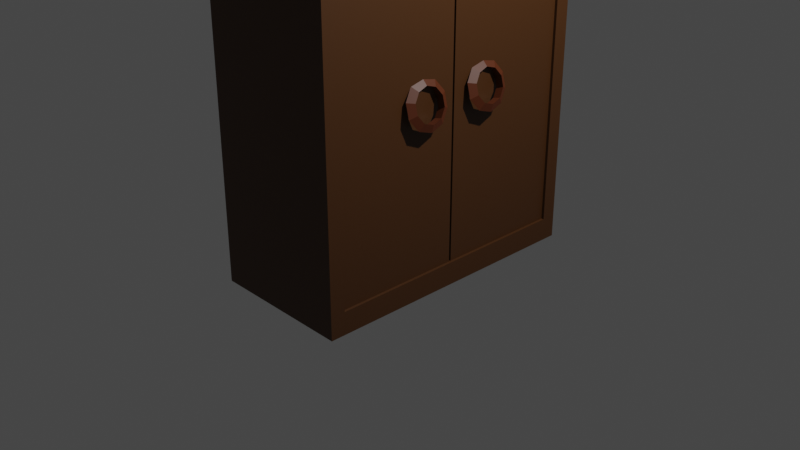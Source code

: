 # Source: Wardrobe.blend  (saved by Blender 2.90.8; exported with 4.5.12 LTS)
import bpy
from mathutils import Matrix  # noqa: F401  (used for matrix-valued properties, if any)

bpy.ops.wm.read_factory_settings(use_empty=True)
scene = bpy.context.scene
scene.name = 'Scene'

# ---- collections
col_collection = bpy.data.collections.new('Collection'); scene.collection.children.link(col_collection)

# ---- materials (node trees are filled in below, after node groups)
mat_iron_handledoor = bpy.data.materials.new('Iron_HandleDoor')
mat_iron_handledoor.use_transparent_shadow = False
mat_wood_wardrobe = bpy.data.materials.new('Wood_Wardrobe')
mat_wood_wardrobe.use_transparent_shadow = False

# ---- material node trees
mat_iron_handledoor.use_nodes = True; mat_iron_handledoor.node_tree.nodes.clear()
_N = mat_iron_handledoor.node_tree.nodes; _L = mat_iron_handledoor.node_tree.links
n0 = _N.new('ShaderNodeBsdfPrincipled'); n0.name = 'Principled BSDF'; n0.location = (10, 300)
n0.distribution = 'GGX'
n0.subsurface_method = 'BURLEY'
n0.inputs[0].default_value = (0.09463, 0.0204, 0.003559, 1.0)
n0.inputs[3].default_value = 1.45
n0.inputs[27].default_value = (0.0, 0.0, 0.0, 1.0)
n0.inputs[28].default_value = 1.0
n1 = _N.new('ShaderNodeOutputMaterial'); n1.name = 'Material Output'; n1.location = (300, 300)
_L.new(n0.outputs[0], n1.inputs[0])
n1.is_active_output = True
mat_wood_wardrobe.use_nodes = True; mat_wood_wardrobe.node_tree.nodes.clear()
_N = mat_wood_wardrobe.node_tree.nodes; _L = mat_wood_wardrobe.node_tree.links
n0 = _N.new('ShaderNodeBsdfPrincipled'); n0.name = 'Principled BSDF'; n0.location = (10, 300)
n0.distribution = 'GGX'
n0.subsurface_method = 'BURLEY'
n0.inputs[0].default_value = (0.06998, 0.02581, 0.005492, 1.0)
n0.inputs[3].default_value = 1.45
n0.inputs[27].default_value = (0.0, 0.0, 0.0, 1.0)
n0.inputs[28].default_value = 1.0
n1 = _N.new('ShaderNodeOutputMaterial'); n1.name = 'Material Output'; n1.location = (300, 300)
_L.new(n0.outputs[0], n1.inputs[0])
n1.is_active_output = True

# ---- world
world_world = bpy.data.worlds.new('World'); scene.world = world_world
world_world.use_nodes = True; world_world.node_tree.nodes.clear()
_N = world_world.node_tree.nodes; _L = world_world.node_tree.links
n0 = _N.new('ShaderNodeOutputWorld'); n0.name = 'World Output'; n0.location = (300, 300)
n1 = _N.new('ShaderNodeBackground'); n1.name = 'Background'; n1.location = (10, 300)
n1.inputs[0].default_value = (0.05088, 0.05088, 0.05088, 1.0)
_L.new(n1.outputs[0], n0.inputs[0])
n0.is_active_output = True
world_world.color = (0.05088, 0.05088, 0.05088)
world_world.use_sun_shadow = False
world_world.sun_shadow_jitter_overblur = 0.0

# ---- cameras
cam_camera = bpy.data.cameras.new('Camera')
cam_camera.clip_end = 100.0
cam_camera.ortho_scale = 7.314

# ---- lights
light_light = bpy.data.lights.new('Light', 'POINT')
light_light.transmission_factor = 0.0
light_light.energy = 1000.0
light_light.shadow_soft_size = 0.1
light_light.shadow_maximum_resolution = 0.006
light_light.use_absolute_resolution = True

# ---- meshes
me_cube = bpy.data.meshes.new('Cube')
me_cube.from_pydata([(-1.139, -1.541, -2.344), (-1.139, -1.541, 1.337), (0.3983, -1.541, -2.344), (0.3983, -1.541, 1.337), (-1.269, -1.687, 1.337), (0.5642, -1.687, 1.337), (-1.269, -1.687, 1.552), (0.5642, -1.687, 1.552), (-1.443, -1.822, 1.552), (0.7377, -1.822, 1.552), (-1.443, -1.822, 1.749), (0.7377, -1.822, 1.749), (-1.139, -1.541, -2.102), (0.3983, -1.541, -2.102), (-1.139, -1.382, -2.344), (0.3983, -1.382, 1.337), (0.5642, -1.512, 1.337), (0.5642, -1.512, 1.552), (0.7377, -1.634, 1.552), (0.7377, -1.634, 1.749), (-1.139, -1.382, 1.337), (0.3983, -1.382, -2.344), (-1.269, -1.512, 1.337), (-1.269, -1.512, 1.552), (-1.443, -1.634, 1.552), (-1.443, -1.634, 1.749), (-1.139, -1.382, -2.102), (0.3983, -1.382, -2.102), (-0.9234, -1.382, 1.337), (-0.9234, -1.382, -2.102), (-1.139, 1.541, -2.344), (-1.139, 1.541, 1.337), (0.3983, 1.541, -2.344), (0.3983, 1.541, 1.337), (-1.269, 1.687, 1.337), (0.5642, 1.687, 1.337), (-1.269, 1.687, 1.552), (0.5642, 1.687, 1.552), (-1.443, 1.822, 1.552), (0.7377, 1.822, 1.552), (-1.443, 1.822, 1.749), (0.7377, 1.822, 1.749), (-1.139, -3.529e-08, -2.344), (-1.139, -3.529e-08, 1.337), (0.3983, -3.529e-08, -2.344), (0.3983, -3.529e-08, 1.337), (-1.269, -3.529e-08, 1.337), (0.5642, -3.529e-08, 1.337), (-1.269, -3.529e-08, 1.552), (0.5642, -3.529e-08, 1.552), (-1.443, -3.529e-08, 1.552), (0.7377, -3.529e-08, 1.552), (-1.443, -3.529e-08, 1.749), (0.7377, -3.529e-08, 1.749), (-1.139, 1.541, -2.102), (0.3983, 1.541, -2.102), (0.3983, -3.529e-08, -2.102), (-1.139, -3.529e-08, -2.102), (-1.139, 1.382, -2.344), (0.3983, 1.382, 1.337), (0.5642, 1.512, 1.337), (0.5642, 1.512, 1.552), (0.7377, 1.634, 1.552), (0.7377, 1.634, 1.749), (-1.139, 1.382, 1.337), (0.3983, 1.382, -2.344), (-1.269, 1.512, 1.337), (-1.269, 1.512, 1.552), (-1.443, 1.634, 1.552), (-1.443, 1.634, 1.749), (-1.139, 1.382, -2.102), (0.3983, 1.382, -2.102), (-0.9234, -3.529e-08, 1.337), (-0.9234, -3.529e-08, -2.102), (-0.9234, 1.382, 1.337), (-0.9234, 1.382, -2.102), (0.3212, -0.01116, 1.337), (0.3212, -0.01116, -2.102), (0.3212, -1.382, 1.337), (0.3212, -1.382, -2.102), (0.3688, -0.01116, 1.337), (0.3688, -0.01116, -2.102), (0.3688, -1.382, 1.337), (0.3688, -1.382, -2.102), (0.3212, 0.01116, 1.337), (0.3212, 0.01116, -2.102), (0.3212, 1.382, 1.337), (0.3212, 1.382, -2.102), (0.3688, 0.01116, 1.337), (0.3688, 0.01116, -2.102), (0.3688, 1.382, 1.337), (0.3688, 1.382, -2.102), (0.4867, -0.3885, -0.617), (0.5091, -0.3885, -0.5324), (0.4246, -0.3885, -0.5553), (0.4741, -0.24, -0.5705), (0.5002, -0.2846, -0.4998), (0.4158, -0.2846, -0.5227), (0.441, -0.1483, -0.4485), (0.477, -0.2203, -0.4145), (0.3926, -0.2203, -0.4374), (0.4, -0.1483, -0.2979), (0.4484, -0.2203, -0.309), (0.3639, -0.2203, -0.3319), (0.3669, -0.24, -0.1759), (0.4252, -0.2846, -0.2237), (0.3408, -0.2846, -0.2466), (0.3543, -0.3885, -0.1294), (0.4164, -0.3885, -0.1911), (0.3319, -0.3885, -0.214), (0.3669, -0.537, -0.1759), (0.4252, -0.4925, -0.2237), (0.3408, -0.4925, -0.2466), (0.4, -0.6288, -0.2979), (0.4484, -0.5567, -0.309), (0.3639, -0.5567, -0.3319), (0.441, -0.6288, -0.4485), (0.477, -0.5567, -0.4145), (0.3926, -0.5567, -0.4374), (0.4741, -0.537, -0.5705), (0.5002, -0.4925, -0.4998), (0.4158, -0.4925, -0.5227), (0.4867, 0.3885, -0.617), (0.5091, 0.3885, -0.5324), (0.4246, 0.3885, -0.5553), (0.4741, 0.24, -0.5705), (0.5002, 0.2846, -0.4998), (0.4158, 0.2846, -0.5227), (0.441, 0.1483, -0.4485), (0.477, 0.2203, -0.4145), (0.3926, 0.2203, -0.4374), (0.4, 0.1483, -0.2979), (0.4484, 0.2203, -0.309), (0.3639, 0.2203, -0.3319), (0.3669, 0.24, -0.1759), (0.4252, 0.2846, -0.2237), (0.3408, 0.2846, -0.2466), (0.3543, 0.3885, -0.1294), (0.4164, 0.3885, -0.1911), (0.3319, 0.3885, -0.214), (0.3669, 0.537, -0.1759), (0.4252, 0.4925, -0.2237), (0.3408, 0.4925, -0.2466), (0.4, 0.6288, -0.2979), (0.4484, 0.5567, -0.309), (0.3639, 0.5567, -0.3319), (0.441, 0.6288, -0.4485), (0.477, 0.5567, -0.4145), (0.3926, 0.5567, -0.4374), (0.4741, 0.537, -0.5705), (0.5002, 0.4925, -0.4998), (0.4158, 0.4925, -0.5227)], [], [(27, 15, 3, 13), (13, 3, 1, 12), (14, 21, 2, 0), (20, 1, 4, 22), (4, 5, 7, 6), (1, 3, 5, 4), (22, 4, 6, 23), (24, 8, 10, 25), (23, 6, 8, 24), (6, 7, 9, 8), (19, 25, 10, 11), (8, 9, 11, 10), (18, 51, 53, 19), (16, 47, 49, 17), (17, 49, 51, 18), (15, 45, 47, 16), (26, 20, 43, 57), (14, 26, 57, 42), (2, 13, 12, 0), (21, 27, 13, 2), (44, 56, 27, 21), (0, 12, 26, 14), (12, 1, 20, 26), (3, 15, 16, 5), (7, 17, 18, 9), (5, 16, 17, 7), (9, 18, 19, 11), (53, 52, 25, 19), (48, 23, 24, 50), (50, 24, 25, 52), (46, 22, 23, 48), (43, 20, 22, 46), (42, 44, 21, 14), (27, 56, 73, 29), (15, 27, 29, 28), (45, 15, 28, 72), (28, 29, 73, 72), (71, 55, 33, 59), (55, 54, 31, 33), (58, 30, 32, 65), (64, 66, 34, 31), (34, 36, 37, 35), (31, 34, 35, 33), (66, 67, 36, 34), (68, 69, 40, 38), (67, 68, 38, 36), (36, 38, 39, 37), (63, 41, 40, 69), (38, 40, 41, 39), (62, 63, 53, 51), (60, 61, 49, 47), (61, 62, 51, 49), (59, 60, 47, 45), (70, 57, 43, 64), (58, 42, 57, 70), (32, 30, 54, 55), (65, 32, 55, 71), (44, 65, 71, 56), (30, 58, 70, 54), (54, 70, 64, 31), (33, 35, 60, 59), (37, 39, 62, 61), (35, 37, 61, 60), (39, 41, 63, 62), (53, 63, 69, 52), (48, 50, 68, 67), (50, 52, 69, 68), (46, 48, 67, 66), (43, 46, 66, 64), (42, 58, 65, 44), (71, 75, 73, 56), (59, 74, 75, 71), (45, 72, 74, 59), (74, 72, 73, 75), (77, 79, 78, 76), (81, 80, 82, 83), (78, 79, 83, 82), (76, 78, 82, 80), (79, 77, 81, 83), (77, 76, 80, 81), (85, 84, 86, 87), (89, 91, 90, 88), (86, 90, 91, 87), (84, 88, 90, 86), (87, 91, 89, 85), (85, 89, 88, 84), (92, 95, 96, 93), (93, 96, 97, 94), (94, 97, 95, 92), (95, 98, 99, 96), (96, 99, 100, 97), (97, 100, 98, 95), (98, 101, 102, 99), (99, 102, 103, 100), (100, 103, 101, 98), (101, 104, 105, 102), (102, 105, 106, 103), (103, 106, 104, 101), (104, 107, 108, 105), (105, 108, 109, 106), (106, 109, 107, 104), (107, 110, 111, 108), (108, 111, 112, 109), (109, 112, 110, 107), (110, 113, 114, 111), (111, 114, 115, 112), (112, 115, 113, 110), (113, 116, 117, 114), (114, 117, 118, 115), (115, 118, 116, 113), (116, 119, 120, 117), (117, 120, 121, 118), (118, 121, 119, 116), (119, 92, 93, 120), (120, 93, 94, 121), (121, 94, 92, 119), (122, 123, 126, 125), (123, 124, 127, 126), (124, 122, 125, 127), (125, 126, 129, 128), (126, 127, 130, 129), (127, 125, 128, 130), (128, 129, 132, 131), (129, 130, 133, 132), (130, 128, 131, 133), (131, 132, 135, 134), (132, 133, 136, 135), (133, 131, 134, 136), (134, 135, 138, 137), (135, 136, 139, 138), (136, 134, 137, 139), (137, 138, 141, 140), (138, 139, 142, 141), (139, 137, 140, 142), (140, 141, 144, 143), (141, 142, 145, 144), (142, 140, 143, 145), (143, 144, 147, 146), (144, 145, 148, 147), (145, 143, 146, 148), (146, 147, 150, 149), (147, 148, 151, 150), (148, 146, 149, 151), (149, 150, 123, 122), (150, 151, 124, 123), (151, 149, 122, 124)])
me_cube.polygons.foreach_set('material_index', [1, 1, 1, 1, 1, 1, 1, 1, 1, 1, 1, 1, 1, 1, 1, 1, 1, 1, 1, 1, 1, 1, 1, 1, 1, 1, 1, 1, 1, 1, 1, 1, 1, 1, 1, 1, 1, 1, 1, 1, 1, 1, 1, 1, 1, 1, 1, 1, 1, 1, 1, 1, 1, 1, 1, 1, 1, 1, 1, 1, 1, 1, 1, 1, 1, 1, 1, 1, 1, 1, 1, 1, 1, 1, 1, 1, 1, 1, 1, 1, 1, 1, 1, 1, 1, 1, 0, 0, 0, 0, 0, 0, 0, 0, 0, 0, 0, 0, 0, 0, 0, 0, 0, 0, 0, 0, 0, 0, 0, 0, 0, 0, 0, 0, 0, 0, 0, 0, 0, 0, 0, 0, 0, 0, 0, 0, 0, 0, 0, 0, 0, 0, 0, 0, 0, 0, 0, 0, 0, 0, 0, 0, 0, 0, 0, 0])
_uv = me_cube.uv_layers.new(name='UVMap')
_uv.uv.foreach_set('vector', [0.3914, 0.7371, 0.625, 0.7371, 0.625, 0.75, 0.3914, 0.75, 0.3914, 0.75, 0.625, 0.75, 0.625, 1.0, 0.3914, 1.0, 0.125, 0.7371, 0.375, 0.7371, 0.375, 0.75, 0.125, 0.75, 0.625, 0.01294, 0.625, 0.0, 0.625, 0.0, 0.625, 0.01294, 0.625, 1.0, 0.625, 0.75, 0.625, 0.75, 0.625, 1.0, 0.625, 1.0, 0.625, 0.75, 0.625, 0.75, 0.625, 1.0, 0.625, 0.01294, 0.625, 0.0, 0.625, 0.0, 0.625, 0.01294, 0.625, 0.01294, 0.625, 0.0, 0.625, 0.0, 0.625, 0.01294, 0.625, 0.01294, 0.625, 0.0, 0.625, 0.0, 0.625, 0.01294, 0.625, 1.0, 0.625, 0.75, 0.625, 0.75, 0.625, 1.0, 0.625, 0.7371, 0.875, 0.7371, 0.875, 0.75, 0.625, 0.75, 0.625, 1.0, 0.625, 0.75, 0.625, 0.75, 0.625, 1.0, 0.625, 0.7371, 0.625, 0.625, 0.625, 0.625, 0.625, 0.7371, 0.625, 0.7371, 0.625, 0.625, 0.625, 0.625, 0.625, 0.7371, 0.625, 0.7371, 0.625, 0.625, 0.625, 0.625, 0.625, 0.7371, 0.625, 0.7371, 0.625, 0.625, 0.625, 0.625, 0.625, 0.7371, 0.3914, 0.01294, 0.625, 0.01294, 0.625, 0.125, 0.3914, 0.125, 0.375, 0.01294, 0.3914, 0.01294, 0.3914, 0.125, 0.375, 0.125, 0.375, 0.75, 0.3914, 0.75, 0.3914, 1.0, 0.375, 1.0, 0.375, 0.7371, 0.3914, 0.7371, 0.3914, 0.75, 0.375, 0.75, 0.375, 0.625, 0.3914, 0.625, 0.3914, 0.7371, 0.375, 0.7371, 0.375, 0.0, 0.3914, 0.0, 0.3914, 0.01294, 0.375, 0.01294, 0.3914, 0.0, 0.625, 0.0, 0.625, 0.01294, 0.3914, 0.01294, 0.625, 0.75, 0.625, 0.7371, 0.625, 0.7371, 0.625, 0.75, 0.625, 0.75, 0.625, 0.7371, 0.625, 0.7371, 0.625, 0.75, 0.625, 0.75, 0.625, 0.7371, 0.625, 0.7371, 0.625, 0.75, 0.625, 0.75, 0.625, 0.7371, 0.625, 0.7371, 0.625, 0.75, 0.625, 0.625, 0.875, 0.625, 0.875, 0.7371, 0.625, 0.7371, 0.625, 0.125, 0.625, 0.01294, 0.625, 0.01294, 0.625, 0.125, 0.625, 0.125, 0.625, 0.01294, 0.625, 0.01294, 0.625, 0.125, 0.625, 0.125, 0.625, 0.01294, 0.625, 0.01294, 0.625, 0.125, 0.625, 0.125, 0.625, 0.01294, 0.625, 0.01294, 0.625, 0.125, 0.125, 0.625, 0.375, 0.625, 0.375, 0.7371, 0.125, 0.7371, 0.3914, 0.7371, 0.3914, 0.625, 0.3914, 0.625, 0.3914, 0.7371, 0.625, 0.7371, 0.3914, 0.7371, 0.3914, 0.7371, 0.625, 0.7371, 0.625, 0.625, 0.625, 0.7371, 0.625, 0.7371, 0.625, 0.625, 0.625, 0.7371, 0.3914, 0.7371, 0.3914, 0.625, 0.625, 0.625, 0.3914, 0.7371, 0.3914, 0.75, 0.625, 0.75, 0.625, 0.7371, 0.3914, 0.75, 0.3914, 1.0, 0.625, 1.0, 0.625, 0.75, 0.125, 0.7371, 0.125, 0.75, 0.375, 0.75, 0.375, 0.7371, 0.625, 0.01294, 0.625, 0.01294, 0.625, 0.0, 0.625, 0.0, 0.625, 1.0, 0.625, 1.0, 0.625, 0.75, 0.625, 0.75, 0.625, 1.0, 0.625, 1.0, 0.625, 0.75, 0.625, 0.75, 0.625, 0.01294, 0.625, 0.01294, 0.625, 0.0, 0.625, 0.0, 0.625, 0.01294, 0.625, 0.01294, 0.625, 0.0, 0.625, 0.0, 0.625, 0.01294, 0.625, 0.01294, 0.625, 0.0, 0.625, 0.0, 0.625, 1.0, 0.625, 1.0, 0.625, 0.75, 0.625, 0.75, 0.625, 0.7371, 0.625, 0.75, 0.875, 0.75, 0.875, 0.7371, 0.625, 1.0, 0.625, 1.0, 0.625, 0.75, 0.625, 0.75, 0.625, 0.7371, 0.625, 0.7371, 0.625, 0.625, 0.625, 0.625, 0.625, 0.7371, 0.625, 0.7371, 0.625, 0.625, 0.625, 0.625, 0.625, 0.7371, 0.625, 0.7371, 0.625, 0.625, 0.625, 0.625, 0.625, 0.7371, 0.625, 0.7371, 0.625, 0.625, 0.625, 0.625, 0.3914, 0.01294, 0.3914, 0.125, 0.625, 0.125, 0.625, 0.01294, 0.375, 0.01294, 0.375, 0.125, 0.3914, 0.125, 0.3914, 0.01294, 0.375, 0.75, 0.375, 1.0, 0.3914, 1.0, 0.3914, 0.75, 0.375, 0.7371, 0.375, 0.75, 0.3914, 0.75, 0.3914, 0.7371, 0.375, 0.625, 0.375, 0.7371, 0.3914, 0.7371, 0.3914, 0.625, 0.375, 0.0, 0.375, 0.01294, 0.3914, 0.01294, 0.3914, 0.0, 0.3914, 0.0, 0.3914, 0.01294, 0.625, 0.01294, 0.625, 0.0, 0.625, 0.75, 0.625, 0.75, 0.625, 0.7371, 0.625, 0.7371, 0.625, 0.75, 0.625, 0.75, 0.625, 0.7371, 0.625, 0.7371, 0.625, 0.75, 0.625, 0.75, 0.625, 0.7371, 0.625, 0.7371, 0.625, 0.75, 0.625, 0.75, 0.625, 0.7371, 0.625, 0.7371, 0.625, 0.625, 0.625, 0.7371, 0.875, 0.7371, 0.875, 0.625, 0.625, 0.125, 0.625, 0.125, 0.625, 0.01294, 0.625, 0.01294, 0.625, 0.125, 0.625, 0.125, 0.625, 0.01294, 0.625, 0.01294, 0.625, 0.125, 0.625, 0.125, 0.625, 0.01294, 0.625, 0.01294, 0.625, 0.125, 0.625, 0.125, 0.625, 0.01294, 0.625, 0.01294, 0.125, 0.625, 0.125, 0.7371, 0.375, 0.7371, 0.375, 0.625, 0.3914, 0.7371, 0.3914, 0.7371, 0.3914, 0.625, 0.3914, 0.625, 0.625, 0.7371, 0.625, 0.7371, 0.3914, 0.7371, 0.3914, 0.7371, 0.625, 0.625, 0.625, 0.625, 0.625, 0.7371, 0.625, 0.7371, 0.625, 0.7371, 0.625, 0.625, 0.3914, 0.625, 0.3914, 0.7371, 0.3914, 0.625, 0.3914, 0.7371, 0.625, 0.7371, 0.625, 0.625, 0.3914, 0.625, 0.625, 0.625, 0.625, 0.7371, 0.3914, 0.7371, 0.625, 0.7371, 0.3914, 0.7371, 0.3914, 0.7371, 0.625, 0.7371, 0.625, 0.625, 0.625, 0.7371, 0.625, 0.7371, 0.625, 0.625, 0.3914, 0.7371, 0.3914, 0.625, 0.3914, 0.625, 0.3914, 0.7371, 0.3914, 0.625, 0.625, 0.625, 0.625, 0.625, 0.3914, 0.625, 0.3914, 0.625, 0.625, 0.625, 0.625, 0.7371, 0.3914, 0.7371, 0.3914, 0.625, 0.3914, 0.7371, 0.625, 0.7371, 0.625, 0.625, 0.625, 0.7371, 0.625, 0.7371, 0.3914, 0.7371, 0.3914, 0.7371, 0.625, 0.625, 0.625, 0.625, 0.625, 0.7371, 0.625, 0.7371, 0.3914, 0.7371, 0.3914, 0.7371, 0.3914, 0.625, 0.3914, 0.625, 0.3914, 0.625, 0.3914, 0.625, 0.625, 0.625, 0.625, 0.625, 0.6, 0.6667, 0.7, 0.6667, 0.7, 1.0, 0.6, 1.0, 0.6, 0.0, 0.7, 0.0, 0.7, 0.3333, 0.6, 0.3333, 0.6, 0.3333, 0.7, 0.3333, 0.7, 0.6667, 0.6, 0.6667, 0.7, 0.6667, 0.8, 0.6667, 0.8, 1.0, 0.7, 1.0, 0.7, 0.0, 0.8, 0.0, 0.8, 0.3333, 0.7, 0.3333, 0.7, 0.3333, 0.8, 0.3333, 0.8, 0.6667, 0.7, 0.6667, 0.8, 0.6667, 0.9, 0.6667, 0.9, 1.0, 0.8, 1.0, 0.8, 0.0, 0.9, 0.0, 0.9, 0.3333, 0.8, 0.3333, 0.8, 0.3333, 0.9, 0.3333, 0.9, 0.6667, 0.8, 0.6667, 0.9, 0.6667, 1.0, 0.6667, 1.0, 1.0, 0.9, 1.0, 0.9, 0.0, 1.0, 0.0, 1.0, 0.3333, 0.9, 0.3333, 0.9, 0.3333, 1.0, 0.3333, 1.0, 0.6667, 0.9, 0.6667, -1.11e-16, 0.6667, 0.1, 0.6667, 0.1, 1.0, -1.11e-16, 1.0, -1.11e-16, 0.0, 0.1, 0.0, 0.1, 0.3333, -1.11e-16, 0.3333, -1.11e-16, 0.3333, 0.1, 0.3333, 0.1, 0.6667, -1.11e-16, 0.6667, 0.1, 0.6667, 0.2, 0.6667, 0.2, 1.0, 0.1, 1.0, 0.1, 0.0, 0.2, 0.0, 0.2, 0.3333, 0.1, 0.3333, 0.1, 0.3333, 0.2, 0.3333, 0.2, 0.6667, 0.1, 0.6667, 0.2, 0.6667, 0.3, 0.6667, 0.3, 1.0, 0.2, 1.0, 0.2, 0.0, 0.3, 0.0, 0.3, 0.3333, 0.2, 0.3333, 0.2, 0.3333, 0.3, 0.3333, 0.3, 0.6667, 0.2, 0.6667, 0.3, 0.6667, 0.4, 0.6667, 0.4, 1.0, 0.3, 1.0, 0.3, 0.0, 0.4, 0.0, 0.4, 0.3333, 0.3, 0.3333, 0.3, 0.3333, 0.4, 0.3333, 0.4, 0.6667, 0.3, 0.6667, 0.4, 0.6667, 0.5, 0.6667, 0.5, 1.0, 0.4, 1.0, 0.4, 0.0, 0.5, 0.0, 0.5, 0.3333, 0.4, 0.3333, 0.4, 0.3333, 0.5, 0.3333, 0.5, 0.6667, 0.4, 0.6667, 0.5, 0.6667, 0.6, 0.6667, 0.6, 1.0, 0.5, 1.0, 0.5, 0.0, 0.6, 0.0, 0.6, 0.3333, 0.5, 0.3333, 0.5, 0.3333, 0.6, 0.3333, 0.6, 0.6667, 0.5, 0.6667, 0.6, 0.6667, 0.6, 1.0, 0.7, 1.0, 0.7, 0.6667, 0.6, 0.0, 0.6, 0.3333, 0.7, 0.3333, 0.7, 0.0, 0.6, 0.3333, 0.6, 0.6667, 0.7, 0.6667, 0.7, 0.3333, 0.7, 0.6667, 0.7, 1.0, 0.8, 1.0, 0.8, 0.6667, 0.7, 0.0, 0.7, 0.3333, 0.8, 0.3333, 0.8, 0.0, 0.7, 0.3333, 0.7, 0.6667, 0.8, 0.6667, 0.8, 0.3333, 0.8, 0.6667, 0.8, 1.0, 0.9, 1.0, 0.9, 0.6667, 0.8, 0.0, 0.8, 0.3333, 0.9, 0.3333, 0.9, 0.0, 0.8, 0.3333, 0.8, 0.6667, 0.9, 0.6667, 0.9, 0.3333, 0.9, 0.6667, 0.9, 1.0, 1.0, 1.0, 1.0, 0.6667, 0.9, 0.0, 0.9, 0.3333, 1.0, 0.3333, 1.0, 0.0, 0.9, 0.3333, 0.9, 0.6667, 1.0, 0.6667, 1.0, 0.3333, -1.11e-16, 0.6667, -1.11e-16, 1.0, 0.1, 1.0, 0.1, 0.6667, -1.11e-16, 0.0, -1.11e-16, 0.3333, 0.1, 0.3333, 0.1, 0.0, -1.11e-16, 0.3333, -1.11e-16, 0.6667, 0.1, 0.6667, 0.1, 0.3333, 0.1, 0.6667, 0.1, 1.0, 0.2, 1.0, 0.2, 0.6667, 0.1, 0.0, 0.1, 0.3333, 0.2, 0.3333, 0.2, 0.0, 0.1, 0.3333, 0.1, 0.6667, 0.2, 0.6667, 0.2, 0.3333, 0.2, 0.6667, 0.2, 1.0, 0.3, 1.0, 0.3, 0.6667, 0.2, 0.0, 0.2, 0.3333, 0.3, 0.3333, 0.3, 0.0, 0.2, 0.3333, 0.2, 0.6667, 0.3, 0.6667, 0.3, 0.3333, 0.3, 0.6667, 0.3, 1.0, 0.4, 1.0, 0.4, 0.6667, 0.3, 0.0, 0.3, 0.3333, 0.4, 0.3333, 0.4, 0.0, 0.3, 0.3333, 0.3, 0.6667, 0.4, 0.6667, 0.4, 0.3333, 0.4, 0.6667, 0.4, 1.0, 0.5, 1.0, 0.5, 0.6667, 0.4, 0.0, 0.4, 0.3333, 0.5, 0.3333, 0.5, 0.0, 0.4, 0.3333, 0.4, 0.6667, 0.5, 0.6667, 0.5, 0.3333, 0.5, 0.6667, 0.5, 1.0, 0.6, 1.0, 0.6, 0.6667, 0.5, 0.0, 0.5, 0.3333, 0.6, 0.3333, 0.6, 0.0, 0.5, 0.3333, 0.5, 0.6667, 0.6, 0.6667, 0.6, 0.3333])
me_cube.materials.append(mat_iron_handledoor)
me_cube.materials.append(mat_wood_wardrobe)
me_cube.use_remesh_fix_poles = True
me_cube.use_remesh_preserve_attributes = False
me_cube.use_mirror_vertex_groups = False
me_cube.update()

# ---- objects
ob_light = bpy.data.objects.new('Light', light_light)
ob_camera = bpy.data.objects.new('Camera', cam_camera)
ob_wardrobe = bpy.data.objects.new('Wardrobe', me_cube)

# ---- transforms, parenting, visibility, modifiers, constraints
ob_light.location = (4.076, 1.005, 5.904)
ob_light.rotation_euler = (0.6503, 0.05522, 1.866)
ob_light.lock_rotations_4d = False
ob_light.empty_display_type = 'ARROWS'
ob_light.color = (0.0, 0.0, 0.0, 0.0)
ob_light.lineart.crease_threshold = 0.0
ob_camera.location = (7.359, -6.926, 4.958)
ob_camera.rotation_euler = (1.109, 0.0, 0.8149)
ob_camera.lock_rotations_4d = False
ob_camera.empty_display_type = 'ARROWS'
ob_camera.color = (0.0, 0.0, 0.0, 0.0)
ob_camera.display_type = 'WIRE'
ob_camera.lineart.crease_threshold = 0.0
ob_wardrobe.location = (0.0, 0.0, 0.0)
ob_wardrobe.delta_location = (0.3524, 1.29e-07, 1.897)
ob_wardrobe.lineart.crease_threshold = 0.0

# ---- collection membership
col_collection.objects.link(ob_light)
col_collection.objects.link(ob_camera)
col_collection.objects.link(ob_wardrobe)

# ---- scene / render settings (as saved in the file)
scene.camera = ob_camera
scene.frame_start = 1; scene.frame_end = 250; scene.frame_set(1)
scene.render.engine = 'BLENDER_EEVEE_NEXT'
scene.cycles.use_denoising = False
scene.cycles.samples = 128
scene.cycles.sampling_pattern = 'TABULATED_SOBOL'
scene.cycles.use_adaptive_sampling = False
scene.cycles.use_light_tree = False
scene.view_settings.view_transform = 'Filmic'
bpy.context.view_layer.update()
